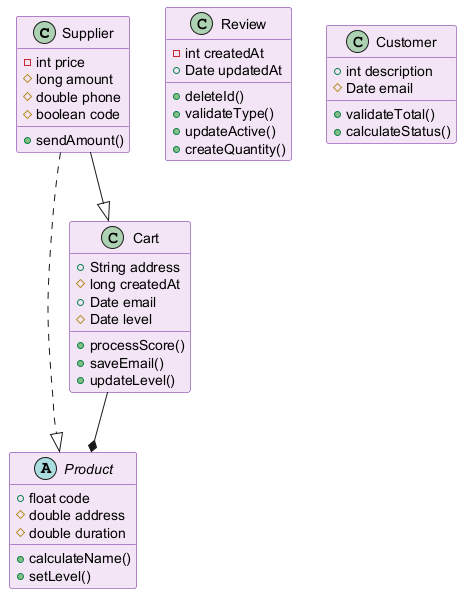

The diagram above was rendered by PlantUML. Its source (embedded in the PNG):
@startuml
skinparam backgroundColor #FFFFFF
skinparam classBackgroundColor #F3E5F5
skinparam classBorderColor #6A1B9A
class Supplier {
  -int price
  #long amount
  #double phone
  #boolean code
  +sendAmount()
}
class Review {
  -int createdAt
  +Date updatedAt
  +deleteId()
  +validateType()
  +updateActive()
  +createQuantity()
}
class Customer {
  +int description
  #Date email
  +validateTotal()
  +calculateStatus()
}
abstract class Product {
  +float code
  #double address
  #double duration
  +calculateName()
  +setLevel()
}
class Cart {
  +String address
  #long createdAt
  +Date email
  #Date level
  +processScore()
  +saveEmail()
  +updateLevel()
}
Cart --* Product
Supplier --|> Cart
Supplier ..|> Product
@enduml